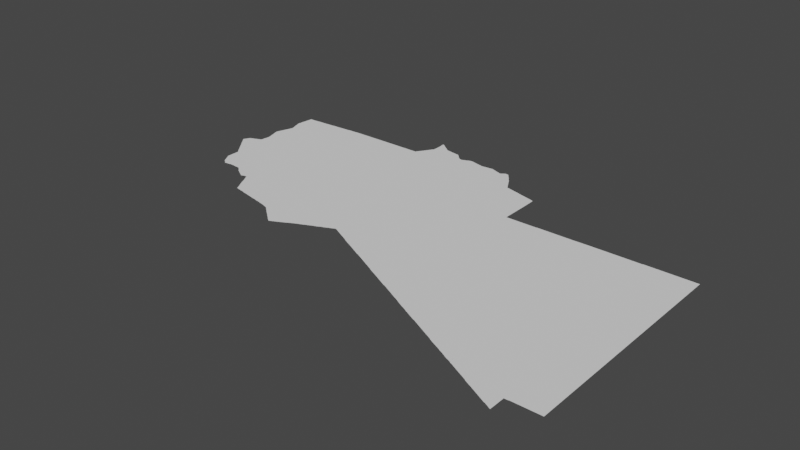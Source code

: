 # Source: fezzan.blend  (saved by Blender 3.3.6; exported with 4.5.12 LTS)
import bpy
from mathutils import Matrix  # noqa: F401  (used for matrix-valued properties, if any)

bpy.ops.wm.read_factory_settings(use_empty=True)
scene = bpy.context.scene
scene.name = 'Scene'

# ---- collections
col_collection = bpy.data.collections.new('Collection'); scene.collection.children.link(col_collection)

# ---- node groups
ng_auto_smooth = bpy.data.node_groups.new('Auto Smooth', 'GeometryNodeTree')
_s = ng_auto_smooth.interface.new_socket(name='Geometry', in_out='OUTPUT', socket_type='NodeSocketGeometry')
_s = ng_auto_smooth.interface.new_socket(name='Geometry', in_out='INPUT', socket_type='NodeSocketGeometry')
_s = ng_auto_smooth.interface.new_socket(name='Angle', in_out='INPUT', socket_type='NodeSocketFloat')
_s.subtype = 'ANGLE'
_s.min_value = 0.0
_s.max_value = 3.142
ng_auto_smooth.is_modifier = True
_N = ng_auto_smooth.nodes; _L = ng_auto_smooth.links
n0 = _N.new('NodeGroupOutput'); n0.name = 'Group Output'; n0.location = (480, -100)
n1 = _N.new('NodeGroupInput'); n1.name = 'Group Input'; n1.location = (-420, -300)
n2 = _N.new('NodeGroupInput'); n2.name = 'Group Input.001'; n2.location = (-60, -100)
n3 = _N.new('GeometryNodeSetShadeSmooth'); n3.name = 'Set Shade Smooth'; n3.location = (120, -100)
n3.domain = 'EDGE'
n4 = _N.new('GeometryNodeSetShadeSmooth'); n4.name = 'Set Shade Smooth.001'; n4.location = (300, -100)
n5 = _N.new('GeometryNodeInputMeshEdgeAngle'); n5.name = 'Edge Angle'; n5.location = (-420, -220)
n6 = _N.new('GeometryNodeInputEdgeSmooth'); n6.name = 'Is Edge Smooth'; n6.location = (-60, -160)
n7 = _N.new('GeometryNodeInputShadeSmooth'); n7.name = 'Is Face Smooth'; n7.location = (-240, -340)
n8 = _N.new('FunctionNodeBooleanMath'); n8.name = 'Boolean Math'; n8.location = (-60, -220)
n9 = _N.new('FunctionNodeCompare'); n9.name = 'Compare'; n9.location = (-240, -180)
n9.operation = 'LESS_EQUAL'
_L.new(n5.outputs[0], n9.inputs[0])
_L.new(n4.outputs[0], n0.inputs[0])
_L.new(n1.outputs[1], n9.inputs[1])
_L.new(n9.outputs[0], n8.inputs[0])
_L.new(n7.outputs[0], n8.inputs[1])
_L.new(n2.outputs[0], n3.inputs[0])
_L.new(n6.outputs[0], n3.inputs[1])
_L.new(n3.outputs[0], n4.inputs[0])
_L.new(n8.outputs[0], n3.inputs[2])
n0.is_active_output = True

# ---- world
world_world = bpy.data.worlds.new('World'); scene.world = world_world
world_world.use_nodes = True; world_world.node_tree.nodes.clear()
_N = world_world.node_tree.nodes; _L = world_world.node_tree.links
n0 = _N.new('ShaderNodeOutputWorld'); n0.name = 'World Output'; n0.location = (300, 300)
n1 = _N.new('ShaderNodeBackground'); n1.name = 'Background'; n1.location = (10, 300)
n1.inputs[0].default_value = (0.05088, 0.05088, 0.05088, 1.0)
_L.new(n1.outputs[0], n0.inputs[0])
n0.is_active_output = True
world_world.color = (0.05088, 0.05088, 0.05088)
world_world.use_sun_shadow = False
world_world.sun_shadow_jitter_overblur = 0.0

# ---- meshes
me_mesh = bpy.data.meshes.new('Mesh')
me_mesh.from_pydata([(9.405, 26.2, 1.542e-07), (9.425, 26.17, -1.373e-08), (9.444, 26.15, -6.254e-08), (9.424, 26.23, -9.055e-08), (9.477, 26.1, -3.325e-07), (9.504, 26.07, -3.434e-08), (9.491, 26.09, -8.979e-08), (9.518, 26.04, -1.008e-07), (9.537, 26.02, -2.412e-07), (9.564, 25.99, -6.536e-08), (9.551, 26.01, -9.294e-08), (9.578, 25.96, -1.082e-07), (9.596, 25.94, -1.554e-07), (9.437, 26.26, -1.02e-07), (9.45, 26.27, -9.419e-08), (9.462, 26.3, -9.387e-09), (9.484, 26.33, -4.444e-08), (9.496, 26.36, -1.247e-07), (9.51, 26.37, -7.935e-08), (9.514, 26.39, -9.449e-08), (9.55, 26.39, -9.409e-08), (9.553, 26.4, -8.697e-08), (9.593, 26.42, 2.597e-10), (9.864, 25.59, -8.816e-08), (9.875, 25.57, -7.491e-08), (9.897, 25.54, -1.694e-07), (9.89, 25.57, -9.926e-08), (9.924, 25.51, -8.489e-08), (9.911, 25.53, -9.102e-08), (9.624, 25.91, -2.952e-08), (9.638, 25.88, -1.028e-07), (9.656, 25.86, -1.554e-07), (9.684, 25.83, -3.028e-08), (9.671, 25.85, -9.212e-08), (9.694, 25.81, -7.627e-08), (9.716, 25.78, -1.5e-07), (9.71, 25.81, -9.653e-08), (9.744, 25.75, -2.863e-08), (9.731, 25.77, -9.169e-08), (9.755, 25.73, -7.658e-08), (9.776, 25.7, -1.5e-07), (9.77, 25.73, -9.926e-08), (9.804, 25.67, -2.863e-08), (9.791, 25.69, -9.169e-08), (9.815, 25.65, -7.658e-08), (9.836, 25.62, -1.228e-07), (9.83, 25.65, -9.926e-08), (9.851, 25.61, -8.782e-08), (9.611, 25.93, -9.196e-08), (9.636, 26.44, -4.49e-08), (9.69, 26.45, -9.565e-08), (9.695, 26.46, -7.637e-08), (9.735, 26.48, -8.276e-09), (9.79, 26.49, -9.106e-08), (9.793, 26.5, -8.413e-08), (9.834, 26.52, -2.484e-08), (9.871, 26.53, -9.11e-08), (9.881, 26.56, 2.307e-08), (9.89, 26.57, -9.517e-08), (9.9, 26.72, -8.261e-08), (9.91, 26.73, -9.336e-08), (9.916, 26.84, 9.223e-08), (9.819, 27.18, -9.382e-08), (9.847, 27.11, -7.942e-08), (9.829, 27.17, -8.383e-08), (9.863, 27.03, 3.21e-08), (9.878, 26.97, -9.596e-08), (9.903, 26.9, -6.93e-08), (9.889, 26.97, -9.399e-08), (9.779, 27.31, -3.508e-08), (9.802, 27.24, 8.265e-09), (9.785, 27.31, -1.813e-08), (9.803, 27.38, 1.703e-07), (9.821, 27.44, -5.832e-08), (9.842, 27.5, -9.378e-08), (9.861, 27.56, -8.363e-08), (9.879, 27.62, -8.679e-08), (9.89, 27.63, -8.852e-08), (9.899, 27.68, -7.122e-08), (9.909, 27.69, -7.186e-08), (9.928, 27.75, -2.268e-08), (9.899, 28.08, -9.821e-08), (9.869, 28.21, -7.632e-08), (9.927, 28.01, 7.291e-09), (9.91, 28.07, -8.916e-08), (9.847, 28.27, -4.158e-08), (9.836, 28.29, -8e-08), (9.84, 28.36, -5.971e-08), (9.858, 28.21, -6.459e-08), (9.85, 28.37, -9.487e-08), (9.86, 28.54, -6.773e-08), (9.88, 28.72, -7.719e-08), (9.87, 28.55, -9.754e-08), (9.896, 28.84, -9.257e-08), (9.89, 28.73, -9.756e-08), (10.23, 24.64, -4.029e-08), (10.04, 24.96, -1.96e-08), (10.08, 24.89, -8.94e-08), (10.1, 24.86, -1.003e-07), (10.12, 24.81, -4.248e-08), (10.11, 24.85, -9.597e-08), (10.14, 24.78, -4.496e-08), (10.16, 24.75, -7.311e-08), (10.18, 24.71, -3.521e-08), (10.17, 24.75, -9.629e-08), (10.2, 24.68, -1.178e-07), (10.21, 24.66, -1.255e-07), (10.04, 25.11, -9.777e-08), (10.16, 24.94, -9.988e-08), (9.935, 25.49, -7.491e-08), (9.96, 25.46, -8.271e-08), (9.95, 25.49, -9.724e-08), (9.984, 25.43, -2.629e-08), (9.995, 25.41, -7.299e-08), (10.02, 25.38, -1.141e-07), (10.01, 25.41, -9.898e-08), (10.04, 25.37, -1.041e-07), (9.947, 27.81, -7.104e-08), (9.939, 27.96, -6.782e-08), (9.965, 27.87, 8.175e-08), (9.965, 27.89, 1.154e-07), (9.949, 27.95, -9.465e-08), (10.36, 27.75, -9.988e-08), (10.21, 28.85, -9.517e-08), (9.458, 26.12, -2.406e-07), (9.883, 28.14, 4.025e-07), (10.06, 24.92, -1.848e-08), (10.26, 24.62, -7.081e-08), (10.29, 24.59, -8.826e-08), (10.29, 24.61, -1.008e-07), (10.31, 24.58, -5.282e-08), (10.33, 24.56, -4.028e-08), (10.36, 24.54, 2.809e-08), (10.4, 24.54, -5.16e-08), (10.41, 24.55, -9.384e-08), (10.55, 24.56, -8.758e-08), (10.55, 24.57, -1.077e-07), (12.35, 25.69, -9.081e-08), (10.22, 28.86, -8.783e-08), (10.44, 28.87, -9.611e-08), (10.55, 28.87, 3.135e-07), (10.73, 24.57, -9.71e-08), (10.73, 24.56, -8.065e-08), (10.93, 24.55, -9.33e-08), (10.62, 28.88, -9.784e-08), (10.87, 28.89, -9.919e-08), (10.94, 24.54, 1.468e-07), (10.99, 24.53, -8.154e-08), (10.99, 24.51, -7.732e-08), (11.01, 24.49, -7.698e-08), (11.01, 24.51, -9.778e-08), (11.03, 24.47, -7.468e-08), (11.03, 24.49, -9.895e-08), (11.05, 24.46, -8.782e-08), (11.08, 24.43, -9.924e-08), (11.07, 24.45, -9.521e-08), (11.1, 24.41, -9.596e-08), (11.12, 24.4, -3.523e-07), (11.14, 24.38, -9.609e-08), (11.18, 24.36, -1.103e-07), (11.17, 24.37, -9.41e-08), (10.88, 28.9, -8.003e-08), (11.21, 28.91, -9.853e-08), (11.23, 24.33, -2.071e-08), (11.27, 24.31, -8.742e-08), (11.28, 24.3, -9.844e-08), (11.31, 24.28, -3.479e-08), (11.83, 24.67, -9.988e-08), (11.34, 24.26, -7.46e-08), (11.38, 24.24, -2.471e-07), (11.37, 24.25, -9.885e-08), (11.41, 24.21, -4.692e-08), (11.47, 24.23, -9.54e-08), (11.47, 24.22, -7.574e-08), (11.21, 24.34, -8.191e-08), (11.53, 28.93, -9.954e-08), (11.21, 28.92, -4.786e-08), (11.28, 28.92, -9.739e-08), (11.76, 23.98, -1.039e-07), (11.78, 23.93, -7.784e-08), (11.77, 23.97, -9.731e-08), (11.8, 23.9, -1.923e-08), (11.82, 23.86, -4.077e-08), (11.84, 23.82, -8.448e-08), (11.53, 24.25, -6.826e-09), (11.61, 24.26, -1.018e-07), (11.62, 24.24, -6.717e-08), (11.64, 24.2, 6.997e-09), (11.66, 24.17, 2.325e-08), (11.68, 24.13, -1.041e-07), (11.7, 24.09, -1.008e-07), (11.69, 24.13, -9.712e-08), (11.72, 24.06, -1.259e-07), (11.71, 24.09, -9.756e-08), (11.74, 24.02, -1.117e-07), (11.73, 24.05, -9.789e-08), (11.75, 24.01, -9.533e-08), (11.53, 28.94, -8.789e-08), (11.85, 28.95, -9.987e-08), (11.92, 23.67, -1.046e-07), (11.94, 23.64, -1.002e-07), (11.93, 23.67, -9.943e-08), (11.96, 23.59, -9.622e-08), (11.95, 23.63, -9.681e-08), (11.98, 23.56, -9.549e-08), (11.97, 23.59, -9.681e-08), (12.0, 23.52, -9.704e-08), (11.99, 23.55, -9.597e-08), (12.03, 23.77, -9.988e-08), (12.07, 23.51, -9.494e-08), (12.08, 23.5, -7.089e-08), (12.17, 23.49, -9.866e-08), (11.86, 23.78, -4.911e-08), (11.88, 23.75, 7.549e-09), (11.9, 23.71, -1.229e-07), (11.91, 23.71, -9.884e-08), (11.86, 28.96, -9.678e-08), (11.95, 28.96, -8.314e-08), (12.18, 23.48, -7.874e-08), (12.29, 23.6, -9.988e-08), (12.27, 23.47, -4.877e-08), (12.35, 23.45, -9.629e-08), (12.36, 23.44, -5.759e-08), (12.45, 23.43, -9.718e-08), (12.46, 23.42, -7.94e-08), (12.74, 23.36, -5.838e-08), (12.83, 23.35, -9.86e-08), (12.55, 23.41, -9.154e-08), (12.55, 23.4, -7.3e-08), (12.65, 23.39, -9.097e-08), (12.65, 23.38, -9.078e-08), (12.73, 23.37, -9.47e-08), (12.83, 23.34, -7.861e-08), (12.93, 23.33, -7.655e-08), (13.01, 23.31, -9.165e-08), (12.89, 23.48, -9.988e-08), (13.02, 23.3, -4.319e-08), (13.11, 23.29, 2.66e-08), (13.21, 23.27, -9.199e-08), (13.21, 23.26, -9.286e-08), (13.31, 23.25, -9.453e-08), (13.35, 23.38, -9.988e-08), (13.31, 23.24, -7.311e-08), (13.39, 23.23, -9.372e-08), (13.4, 23.22, -2.55e-08), (13.45, 23.21, -8.902e-08), (13.12, 28.96, -9.916e-08), (13.72, 23.04, -1.099e-07), (13.75, 23.01, -7.491e-08), (13.75, 23.03, -9.848e-08), (13.46, 23.2, -7.618e-08), (13.51, 23.19, -9.108e-08), (13.52, 23.18, -6.904e-08), (13.57, 23.17, -3.729e-08), (13.6, 23.14, -1.035e-07), (13.59, 23.15, -9.128e-08), (13.63, 23.11, -7.55e-08), (13.63, 23.13, -9.899e-08), (13.65, 23.1, -5.714e-08), (13.68, 23.07, -1.22e-07), (13.67, 23.09, -9.082e-08), (13.7, 23.06, -1.663e-07), (13.91, 23.17, -9.988e-08), (14.36, 28.96, -9.937e-08), (13.77, 23.0, -7.156e-08), (13.79, 22.98, -9.641e-08), (13.82, 22.96, -6.62e-08), (13.84, 22.94, -1.419e-07), (13.87, 22.92, -8.733e-08), (13.89, 22.9, -5.551e-08), (13.91, 22.89, -5.087e-08), (13.94, 22.86, -8.919e-08), (13.97, 22.83, -7.627e-08), (13.97, 22.85, -9.637e-08), (13.99, 22.82, -6.131e-08), (14.01, 22.8, -7.567e-08), (14.04, 22.78, -2.316e-07), (14.03, 22.79, -9.083e-08), (14.06, 22.76, -1.095e-07), (15.08, 23.38, -9.988e-08), (14.11, 22.72, -5.651e-08), (14.13, 22.7, -6.717e-08), (14.16, 22.68, -1.042e-07), (14.15, 22.69, -9.859e-08), (14.18, 22.66, -1.437e-07), (14.21, 22.64, -7.391e-08), (14.21, 22.65, -1.002e-07), (14.24, 22.62, -6.252e-08), (14.23, 22.63, -9.611e-08), (14.25, 22.63, -9.317e-08), (14.28, 22.64, 4.392e-08), (14.32, 22.66, -5.94e-08), (14.36, 22.68, -1.158e-08), (14.4, 22.7, 3.193e-11), (14.09, 22.73, -7.577e-08), (14.09, 22.75, -9.503e-08), (14.53, 22.94, -9.988e-08), (14.33, 28.97, -1.082e-07), (14.34, 28.99, -5.418e-09), (14.36, 29.02, -2.507e-09), (14.38, 29.05, 2.755e-09), (14.4, 29.08, -1.205e-07), (14.44, 22.72, -3.491e-08), (14.48, 22.74, 4.323e-11), (14.52, 22.76, -3.44e-08), (14.56, 22.78, -5.706e-08), (14.6, 22.8, -6.757e-08), (14.64, 22.82, -6.377e-08), (14.68, 22.84, 1.817e-08), (14.71, 22.86, -3.885e-08), (14.42, 29.1, -1.307e-07), (14.43, 29.11, -9.292e-08), (14.57, 29.17, -9.988e-08), (14.44, 29.14, -1.404e-07), (14.46, 29.16, -2.233e-07), (14.47, 29.17, -9.169e-08), (14.48, 29.2, -1.403e-07), (14.5, 29.22, -3.39e-07), (14.51, 29.23, -9.508e-08), (14.52, 29.26, -1.045e-07), (14.54, 29.28, -1.799e-07), (14.55, 29.29, -9.677e-08), (14.56, 29.32, -4.032e-08), (14.58, 29.35, -9.67e-08), (14.6, 29.38, -5.322e-08), (14.62, 29.41, -2.556e-09), (14.64, 29.44, -1.431e-07), (14.67, 29.47, -9.983e-08), (14.66, 29.46, -2.951e-07), (14.67, 29.55, -9.765e-08), (14.67, 29.77, 5.304e-08), (14.66, 29.85, -1.026e-07), (14.65, 29.98, 5.187e-07), (14.68, 29.96, -1.967e-07), (14.69, 29.95, -8.945e-08), (14.71, 29.94, -9.247e-08), (14.75, 22.88, -1.23e-07), (14.75, 22.89, -9.926e-08), (14.79, 22.9, -1.013e-07), (14.79, 22.91, -9.926e-08), (14.83, 22.92, -1.229e-07), (14.83, 22.93, -9.926e-08), (14.87, 22.94, -1.23e-07), (14.87, 22.95, -9.926e-08), (14.91, 22.96, -1.012e-07), (14.91, 22.97, -9.848e-08), (14.95, 22.98, -1.171e-07), (14.95, 22.99, -9.848e-08), (14.99, 23.0, -1.171e-07), (14.99, 23.01, -7.154e-08), (15.04, 23.02, -8.116e-08), (14.9, 29.64, -9.988e-08), (15.0, 29.72, -1.122e-07), (14.95, 29.76, -6.303e-08), (14.98, 29.74, -1.051e-07), (15.01, 29.71, -9.159e-08), (15.03, 29.69, -9.4e-08), (15.03, 29.7, -7.283e-08), (14.79, 29.87, -9.882e-08), (14.74, 29.92, -6.473e-08), (14.77, 29.9, -1.11e-08), (14.84, 29.84, -1.313e-07), (14.79, 29.88, -7.025e-08), (14.82, 29.86, -1.135e-07), (14.85, 29.83, -9.748e-08), (14.87, 29.82, -7.449e-08), (14.93, 29.78, -6.685e-08), (14.9, 29.8, -6.744e-08), (15.08, 23.04, -4.001e-08), (15.13, 23.06, 3.658e-08), (15.17, 23.08, -9.451e-08), (15.17, 23.09, -9.681e-08), (15.21, 23.1, -1.043e-07), (15.21, 23.11, -8.065e-08), (15.26, 23.12, -3.681e-08), (15.3, 23.14, 6.315e-08), (15.34, 23.16, -8.091e-08), (15.35, 23.17, -9.513e-08), (15.81, 28.52, -9.988e-08), (15.13, 29.67, -9.819e-08), (15.13, 29.68, -7.873e-08), (15.25, 29.65, -9.588e-08), (15.25, 29.66, -8.529e-08), (15.37, 29.63, -9.655e-08), (15.36, 29.64, -7.391e-08), (15.39, 23.18, -9.382e-08), (15.39, 23.19, -8.684e-08), (15.44, 23.2, 3.465e-08), (15.49, 23.22, -2.214e-08), (15.53, 23.24, -7.691e-08), (15.57, 23.26, -9.119e-08), (15.57, 23.27, -9.601e-08), (15.61, 23.28, -1.059e-07), (15.61, 23.29, -9.016e-08), (15.66, 23.3, -5.817e-08), (15.69, 29.44, -8.729e-08), (15.47, 29.62, -7.168e-08), (15.53, 29.61, -9.769e-08), (15.56, 29.57, -9.299e-08), (15.54, 29.59, -7.092e-08), (15.59, 29.54, -9.875e-08), (15.57, 29.55, -9.587e-08), (15.66, 29.47, -8.869e-08), (15.61, 29.52, -8.491e-08), (15.63, 29.5, -8.266e-08), (15.64, 29.48, -6.703e-08), (15.67, 29.45, -9.185e-08), (15.71, 23.32, 7.508e-09), (15.82, 23.49, -9.988e-08), (15.75, 23.34, 2.137e-08), (15.79, 23.36, -9.628e-08), (15.79, 23.37, -8.996e-08), (15.84, 23.38, -1.798e-08), (15.88, 23.4, 1.791e-08), (15.93, 23.42, -3.52e-08), (15.97, 23.44, -9.506e-08), (15.97, 23.45, -8.972e-08), (15.71, 29.42, -3.998e-08), (15.74, 29.4, -3.01e-08), (15.75, 29.39, -9.095e-08), (15.83, 29.38, -1.921e-08), (15.85, 29.37, -9.848e-08), (15.85, 29.38, -8.794e-08), (15.89, 29.4, 1.11e-09), (15.94, 29.42, -2.932e-09), (15.99, 29.43, -9.055e-08), (15.99, 29.44, -8.663e-08), (16.19, 23.36, -9.548e-08), (16.23, 23.34, -8.992e-08), (16.23, 23.35, -9.65e-08), (16.27, 23.32, -8.991e-08), (16.27, 23.33, -9.681e-08), (16.31, 23.3, -8.991e-08), (16.31, 23.31, -9.642e-08), (16.03, 23.44, -1.014e-07), (16.03, 23.45, -9.885e-08), (16.07, 23.43, -9.946e-08), (16.07, 23.42, -1.014e-07), (16.11, 23.4, -9.336e-08), (16.11, 23.41, -9.848e-08), (16.15, 23.38, -9.337e-08), (16.15, 23.39, -9.848e-08), (16.19, 23.37, -9.848e-08), (16.23, 29.47, -9.535e-08), (16.31, 29.45, -9.838e-08), (16.57, 29.39, -9.982e-08), (16.03, 29.46, -2.658e-08), (16.08, 29.48, 4.681e-08), (16.13, 29.49, -9.539e-08), (16.13, 29.5, 9.702e-08), (16.22, 29.48, -7.496e-08), (16.3, 29.46, -8.079e-08), (16.35, 23.28, -9.508e-08), (16.35, 23.29, -9.194e-08), (16.39, 23.26, -8.851e-08), (16.39, 23.27, -9.681e-08), (16.44, 23.24, -9.803e-08), (16.43, 23.25, -9.597e-08), (16.48, 23.22, -8.998e-08), (16.47, 23.23, -9.279e-08), (16.52, 23.2, -8.643e-08), (16.51, 23.21, -9.597e-08), (16.56, 23.18, -8.643e-08), (16.55, 23.19, -9.56e-08), (16.6, 23.16, -8.477e-08), (16.59, 23.17, -9.938e-08), (16.63, 23.14, -8.185e-08), (16.39, 29.43, -9.418e-08), (16.39, 29.44, -8.427e-08), (16.49, 29.41, -9.29e-08), (16.48, 29.42, -4.811e-08), (16.56, 29.4, -9.63e-08), (16.84, 23.04, -7.975e-08), (16.88, 23.02, -4.547e-08), (16.92, 23.0, -6.492e-08), (16.96, 22.98, -7.423e-08), (16.67, 23.12, -7.51e-08), (16.71, 23.1, -7.707e-08), (16.75, 23.08, -5.676e-08), (16.79, 23.06, -5.47e-08), (16.69, 23.63, -9.988e-08), (16.69, 29.39, -9.805e-08), (16.69, 29.4, -8.074e-08), (16.87, 29.41, -6.089e-09), (16.98, 29.43, -1.015e-07), (17.0, 22.96, -6.747e-08), (17.04, 22.94, -2.193e-08), (17.08, 22.92, -6.255e-08), (17.12, 22.9, 1.384e-08), (17.16, 22.88, -2.3e-08), (17.2, 22.86, -1.87e-08), (17.24, 22.84, -2.793e-08), (16.99, 29.41, -9.43e-08), (17.04, 29.4, -2.92e-08), (17.1, 29.38, -6.972e-08), (17.16, 29.36, -8.9e-08), (17.17, 29.35, -8.576e-08), (17.22, 29.34, -5.599e-08), (17.23, 29.33, -8.894e-08), (17.28, 29.32, -6.559e-08), (17.49, 22.72, -1.073e-07), (17.53, 22.7, -1.073e-07), (17.53, 22.71, -9.733e-08), (17.57, 22.68, -1.072e-07), (17.57, 22.69, -9.926e-08), (17.36, 22.78, -6.015e-08), (17.4, 22.76, 6.139e-08), (17.45, 22.75, -9.817e-08), (17.45, 22.74, -1.073e-07), (17.49, 22.73, -9.824e-08), (17.29, 29.31, -9.256e-08), (17.33, 29.3, -6.43e-08), (17.37, 29.31, -1.024e-07), (17.38, 29.32, -3.302e-07), (17.4, 29.34, -9.605e-08), (17.43, 29.36, -5.825e-08), (17.45, 29.37, -9.665e-08), (17.49, 29.4, 6.412e-08), (17.5, 29.39, -8.126e-08), (17.59, 29.38, -8.99e-08), (17.7, 29.23, -9.691e-08), (17.6, 29.36, -1.79e-07), (17.59, 29.37, -9.508e-08), (17.61, 22.66, -1.008e-07), (17.61, 22.67, -9.839e-08), (17.65, 22.64, -9.335e-08), (17.65, 22.65, -9.903e-08), (17.69, 22.62, -1.014e-07), (17.69, 22.63, -9.945e-08), (17.73, 22.6, -1.014e-07), (17.73, 22.61, -9.762e-08), (17.77, 22.58, -9.336e-08), (17.77, 22.59, -9.827e-08), (17.81, 22.56, -8.981e-08), (17.81, 22.57, -9.848e-08), (17.85, 22.54, -8.992e-08), (17.85, 22.55, -9.959e-08), (17.89, 22.52, -9.085e-08), (17.89, 22.53, -9.844e-08), (17.83, 26.13, -8.41e-08), (17.97, 28.81, -9.897e-08), (17.76, 29.15, -9.545e-08), (17.77, 29.13, -9.809e-08), (17.78, 29.12, -9.992e-08), (17.79, 29.09, -9.926e-08), (17.88, 28.98, -7.64e-08), (17.82, 29.07, -7.296e-08), (17.81, 29.09, -7.658e-08), (17.84, 29.04, -6.752e-08), (17.91, 28.91, -9.881e-08), (17.89, 28.95, -9.576e-08), (17.86, 29.01, -6.08e-08), (17.94, 28.87, -8.711e-08), (17.9, 28.94, -9.765e-08), (17.62, 29.34, -1.025e-07), (17.63, 29.31, -9.584e-08), (17.71, 29.21, -9.861e-08), (17.65, 29.29, -8.928e-08), (17.64, 29.31, -7.192e-08), (17.68, 29.26, -1.029e-07), (17.66, 29.28, -2.389e-07), (17.72, 29.2, -1.57e-07), (17.74, 29.18, -1.006e-07), (18.14, 22.4, -8.642e-08), (18.18, 22.38, -8.636e-08), (18.17, 22.39, -9.56e-08), (18.21, 22.36, -7.634e-08), (17.93, 22.5, -9.506e-08), (17.93, 22.51, -9.681e-08), (17.97, 22.48, -9.743e-08), (17.97, 22.49, -9.681e-08), (18.02, 22.46, -8.947e-08), (18.01, 22.47, -9.786e-08), (18.06, 22.44, -8.999e-08), (18.05, 22.45, -9.56e-08), (18.1, 22.42, -8.643e-08), (18.09, 22.43, -9.655e-08), (18.13, 22.41, -9.597e-08), (17.99, 28.77, -9.732e-08), (17.98, 28.8, -8.938e-08), (18.02, 28.73, -7.854e-08), (18.0, 28.76, -9.677e-08), (18.06, 28.66, -9.809e-08), (18.04, 28.7, -3.829e-08), (18.05, 28.67, -9.076e-08), (18.07, 28.63, -1.262e-07), (18.11, 28.61, -8.608e-08), (18.19, 28.59, -9.429e-08), (18.18, 28.6, -6.453e-08), (18.26, 28.58, -8.44e-08), (17.96, 28.84, -6.368e-08), (17.92, 28.9, -1.099e-07), (18.25, 22.34, -4.125e-08), (18.29, 22.32, -5.677e-08), (18.33, 22.3, -7.51e-08), (18.37, 22.28, -7.88e-08), (18.42, 22.26, -6.446e-08), (18.46, 22.24, -2.564e-08), (18.5, 22.22, -4.547e-08), (18.54, 22.2, -7.738e-08), (18.5, 28.22, -9.988e-08), (18.35, 28.55, -9.823e-08), (18.51, 28.51, -9.607e-08), (18.27, 28.57, -9.688e-08), (18.34, 28.56, -8.101e-08), (18.42, 28.54, -7.404e-08), (18.43, 28.53, -8.711e-08), (18.5, 28.52, -6.152e-08), (18.57, 28.5, -7.795e-08), (18.78, 22.08, -2.258e-08), (18.86, 22.04, -3.373e-10), (18.58, 22.18, -7.713e-08), (18.62, 22.16, -7.883e-08), (18.7, 22.12, -4.322e-08), (18.74, 22.1, -7.331e-08), (18.65, 28.47, -9.929e-08), (18.65, 28.48, -8.707e-08), (18.72, 28.46, -9.576e-08), (18.8, 28.44, -9.618e-08), (18.73, 28.45, -9.414e-08), (18.81, 28.43, -9.386e-08), (18.89, 28.41, -9.512e-08), (18.88, 28.42, -7.768e-08), (18.57, 28.49, -9.27e-08), (18.9, 22.02, -6.014e-08), (18.98, 21.98, -2.714e-08), (25.0, 24.3, -1.037e-07), (19.03, 21.97, -9.481e-08), (19.03, 21.96, -1.073e-07), (19.07, 21.94, -9.682e-08), (19.07, 21.95, -9.926e-08), (19.11, 21.92, -1.072e-07), (19.11, 21.93, -9.457e-08), (19.15, 21.9, -1.073e-07), (19.15, 21.91, -9.62e-08), (19.19, 21.88, -9.173e-08), (19.19, 21.89, -9.956e-08), (19.17, 27.01, -9.542e-08), (19.17, 27.9, -9.305e-08), (19.16, 28.34, -8.63e-08), (18.97, 28.39, -9.567e-08), (18.96, 28.4, -7.491e-08), (19.04, 28.38, -3.493e-08), (19.05, 28.37, -9.479e-08), (19.11, 28.35, -1.009e-07), (19.11, 28.36, -7.224e-08), (19.43, 21.76, -8.993e-08), (19.47, 21.74, -8.994e-08), (19.47, 21.75, -9.935e-08), (19.51, 21.72, -8.991e-08), (19.51, 21.73, -9.642e-08), (19.23, 21.86, -1.014e-07), (19.23, 21.87, -9.762e-08), (19.27, 21.84, -1.014e-07), (19.27, 21.85, -9.639e-08), (19.31, 21.82, -1.014e-07), (19.31, 21.83, -9.84e-08), (19.35, 21.8, -1.014e-07), (19.35, 21.81, -9.848e-08), (19.39, 21.78, -8.711e-08), (19.39, 21.79, -9.848e-08), (19.43, 21.77, -9.771e-08), (19.76, 27.01, -9.931e-08), (19.35, 27.01, -9.54e-08), (19.55, 21.7, -8.992e-08), (19.55, 21.71, -9.681e-08), (19.59, 21.68, -8.32e-08), (19.59, 21.69, -9.222e-08), (19.64, 21.66, -8.993e-08), (19.63, 21.67, -9.279e-08), (19.68, 21.64, -8.995e-08), (19.67, 21.65, -9.772e-08), (19.72, 21.62, -8.643e-08), (19.71, 21.63, -9.943e-08), (19.76, 21.6, -8.999e-08), (19.75, 21.61, -9.75e-08), (19.79, 21.58, -3.997e-08), (19.83, 21.56, -4.123e-08), (20.08, 21.44, -4.549e-08), (20.12, 21.42, 1.031e-08), (20.16, 21.4, -2.566e-08), (19.87, 21.54, -4.125e-08), (19.91, 21.52, -5.677e-08), (19.95, 21.5, -9.456e-08), (19.99, 21.48, -7.844e-08), (20.04, 21.46, -5.713e-08), (20.17, 27.01, -9.963e-08), (20.19, 21.38, -2.02e-08), (20.24, 21.36, -6.732e-08), (20.28, 21.34, -7.274e-08), (20.36, 21.3, -6.628e-08), (20.4, 21.28, -1.063e-09), (20.44, 21.26, -4.251e-08), (20.48, 21.24, -7.53e-08), (20.17, 27.02, -4.957e-08), (20.56, 27.02, -1.129e-07), (17.28, 22.82, 8.511e-08), (17.32, 22.8, 4.973e-09), (18.82, 22.06, 2.908e-08), (18.66, 22.14, 1.976e-08), (18.94, 22.0, -4.436e-08), (20.32, 21.32, 4.879e-08), (22.01, 20.49, -6.097e-08), (22.05, 20.47, -9.483e-08), (22.06, 20.46, -7.323e-08), (22.1, 20.44, -3.792e-10), (22.14, 20.42, -4.253e-08), (22.27, 20.63, -9.988e-08), (22.23, 20.39, -7.705e-08), (22.23, 20.38, -9.681e-08), (22.27, 20.36, -1.073e-07), (22.27, 20.37, -9.647e-08), (22.31, 20.34, -1.072e-07), (22.31, 20.35, -9.926e-08), (22.35, 20.32, -8.895e-09), (22.39, 20.31, -9.023e-08), (22.39, 20.3, -1.019e-07), (22.67, 20.16, -9.507e-08), (22.71, 20.14, -9.505e-08), (22.71, 20.15, -9.844e-08), (22.43, 20.28, -1.014e-07), (22.43, 20.29, -9.848e-08), (22.59, 20.35, -9.988e-08), (22.47, 20.26, -1.014e-07), (22.47, 20.27, -9.848e-08), (22.51, 20.24, -9.328e-08), (22.51, 20.25, -9.756e-08), (22.55, 20.22, -1.008e-07), (22.55, 20.23, -9.848e-08), (22.59, 20.2, -9.001e-08), (22.59, 20.21, -9.7e-08), (22.63, 20.18, -9.506e-08), (22.63, 20.19, -9.681e-08), (22.67, 20.17, -9.7e-08), (22.75, 20.13, -9.782e-08), (22.75, 20.12, -8.976e-08), (22.8, 20.1, -8.995e-08), (22.79, 20.11, -9.603e-08), (22.84, 20.08, -8.64e-08), (22.83, 20.09, -9.56e-08), (22.88, 20.06, -8.642e-08), (22.87, 20.07, -9.948e-08), (22.92, 20.04, -8.643e-08), (22.91, 20.05, -9.56e-08), (22.96, 20.02, -8.712e-08), (22.95, 20.03, -9.597e-08), (22.99, 20.0, -7.94e-08), (23.03, 19.98, -5.676e-08), (23.32, 19.84, -5.715e-08), (23.36, 19.82, -7.01e-08), (23.07, 19.96, -4.124e-08), (23.11, 19.94, -1.33e-08), (23.15, 19.92, -6.521e-08), (23.2, 19.9, -4.622e-08), (23.24, 19.88, -4.414e-08), (23.28, 19.86, -2.565e-08), (23.4, 19.8, -2.254e-08), (23.44, 19.78, -6.9e-08), (23.48, 19.76, -7.627e-08), (23.52, 19.74, -9.096e-08), (23.56, 19.72, -8.595e-08), (23.6, 19.7, -2.723e-08), (23.64, 19.68, -7.596e-09), (23.68, 19.66, -2.808e-08), (23.97, 19.52, -4.949e-08), (24.0, 19.51, -5.329e-08), (23.72, 19.64, -6.545e-08), (23.76, 19.62, -4.185e-08), (23.81, 19.61, -8.592e-08), (23.81, 19.6, -1.072e-07), (23.85, 19.58, -1.073e-07), (23.85, 19.59, -9.707e-08), (23.89, 19.56, -9.681e-08), (23.89, 19.57, -9.926e-08), (23.93, 19.54, -1.073e-07), (23.93, 19.55, -9.715e-08), (24.0, 19.98, -2.867e-08), (24.0, 20.0, -1.009e-07), (24.12, 20.0, -4.918e-08), (24.13, 20.01, -9.844e-08), (25.0, 20.01, -9.327e-08), (25.0, 20.01, -7.022e-08), (25.0, 20.01, -4.786e-08), (22.18, 20.4, 2.136e-07), (20.73, 21.12, -9.681e-08), (20.77, 21.1, -1.03e-07), (20.77, 21.11, -9.86e-08), (20.61, 21.19, -9.845e-08), (20.61, 21.18, -1.073e-07), (20.65, 21.16, -1.072e-07), (20.65, 21.17, -9.457e-08), (20.69, 21.14, -1.073e-07), (20.69, 21.15, -9.926e-08), (20.73, 21.13, -9.926e-08), (20.81, 21.08, -1.014e-07), (20.81, 21.09, -9.76e-08), (20.85, 21.21, -9.988e-08), (20.85, 21.06, -9.336e-08), (20.85, 21.07, -9.848e-08), (20.89, 21.04, -1.015e-07), (20.89, 21.05, -9.639e-08), (20.93, 21.02, -1.014e-07), (20.93, 21.03, -9.762e-08), (20.97, 21.0, -9.221e-08), (20.97, 21.01, -9.935e-08), (21.01, 20.98, -9.505e-08), (21.01, 20.99, -9.702e-08), (21.05, 20.96, -8.993e-08), (21.05, 20.97, -9.681e-08), (21.41, 21.09, -9.988e-08), (21.09, 20.94, -9.509e-08), (21.09, 20.95, -9.681e-08), (20.97, 27.02, -9.318e-08), (21.38, 20.8, -8.27e-08), (21.41, 20.78, -6.407e-08), (21.13, 20.92, -8.993e-08), (21.13, 20.93, -9.681e-08), (21.17, 20.9, -8.69e-08), (21.17, 20.91, -9.846e-08), (21.22, 20.88, -8.998e-08), (21.21, 20.89, -9.918e-08), (21.26, 20.86, -8.999e-08), (21.25, 20.87, -9.761e-08), (21.3, 20.84, -8.642e-08), (21.29, 20.85, -9.56e-08), (21.34, 20.82, -9.494e-08), (21.33, 20.83, -9.56e-08), (21.37, 20.81, -9.597e-08), (21.38, 27.02, -9.295e-08), (21.45, 20.76, -1.331e-08), (21.49, 20.74, -5.676e-08), (21.53, 20.72, -1.336e-08), (21.57, 20.7, -7.632e-08), (21.62, 20.68, -2.563e-08), (21.66, 20.66, -2.564e-08), (21.7, 20.64, -4.545e-08), (21.73, 20.63, -4.45e-08), (21.79, 27.03, -9.475e-08), (21.77, 20.61, -2.658e-08), (21.81, 20.59, -9.735e-08), (21.82, 20.58, -7.894e-08), (21.86, 20.56, -8.077e-08), (21.89, 20.55, -3.6e-08), (21.93, 20.53, 2.373e-08), (21.97, 20.51, -1.481e-08), (22.2, 27.03, -9.376e-08), (22.6, 27.03, -9.494e-08), (23.01, 27.03, -9.695e-08), (23.41, 27.03, -9.822e-08), (23.81, 27.04, -1.401e-07), (24.22, 27.04, -9.508e-08), (24.62, 27.04, -9.62e-08), (25.0, 27.04, -9.148e-08), (20.52, 21.22, 8.516e-08), (20.56, 21.2, -2.737e-08), (23.42, 27.04, 4.578e-08)], [(781, 782), (780, 781), (69, 71), (448, 449)], [(3, 1, 0), (3, 2, 1), (137, 2, 3), (137, 6, 4), (137, 5, 6), (137, 9, 10), (137, 3, 13), (14, 137, 13), (15, 137, 14), (16, 137, 15), (18, 137, 16), (137, 18, 20), (21, 137, 20), (137, 25, 26), (137, 31, 30), (137, 34, 32), (137, 32, 33), (137, 37, 38), (137, 38, 36), (137, 39, 37), (137, 40, 41), (137, 42, 43), (137, 44, 42), (137, 45, 46), (137, 47, 45), (137, 12, 11), (137, 11, 9), (137, 29, 48), (137, 48, 12), (22, 49, 137), (52, 137, 50), (53, 137, 52), (57, 137, 56), (58, 137, 57), (122, 65, 63), (122, 64, 62), (72, 122, 71), (122, 62, 70), (74, 122, 73), (77, 75, 76), (122, 81, 125), (122, 125, 82), (122, 85, 86), (89, 86, 87), (122, 82, 85), (90, 122, 89), (92, 122, 90), (91, 122, 92), (94, 122, 91), (93, 122, 94), (108, 99, 100), (108, 100, 98), (108, 101, 99), (129, 103, 104), (108, 96, 107), (137, 108, 107), (137, 112, 110), (137, 111, 27), (115, 113, 112), (115, 112, 137), (116, 114, 115), (137, 107, 116), (137, 116, 115), (61, 137, 60), (137, 61, 67), (122, 67, 68), (122, 137, 67), (122, 77, 79), (80, 122, 79), (117, 122, 80), (122, 83, 84), (119, 122, 117), (122, 119, 120), (93, 123, 122), (129, 130, 128), (129, 134, 133), (129, 136, 135), (137, 129, 108), (138, 122, 123), (137, 142, 141), (144, 145, 122), (150, 148, 147), (152, 149, 150), (153, 151, 152), (137, 155, 153), (137, 153, 152), (137, 157, 156), (137, 156, 154), (137, 158, 157), (174, 159, 160), (162, 145, 161), (122, 145, 162), (170, 168, 167), (172, 169, 170), (172, 173, 171), (164, 163, 174), (176, 177, 162), (208, 182, 181), (137, 179, 180), (167, 184, 172), (167, 187, 186), (167, 189, 188), (167, 188, 187), (137, 191, 189), (137, 190, 191), (137, 195, 193), (137, 180, 196), (198, 122, 175), (208, 202, 203), (208, 203, 200), (208, 204, 205), (208, 205, 202), (208, 206, 207), (208, 207, 204), (211, 210, 208), (183, 182, 208), (208, 213, 212), (215, 214, 213), (215, 213, 208), (201, 199, 215), (219, 211, 208), (219, 218, 211), (219, 221, 220), (219, 222, 221), (246, 198, 216), (235, 223, 219), (235, 227, 223), (235, 225, 231), (235, 231, 230), (226, 225, 235), (235, 236, 234), (233, 232, 226), (239, 238, 241), (241, 240, 239), (241, 242, 240), (241, 244, 243), (137, 241, 235), (262, 250, 241), (262, 252, 251), (257, 255, 262), (262, 258, 257), (262, 259, 260), (137, 262, 241), (264, 248, 249), (268, 267, 266), (262, 269, 268), (262, 268, 265), (262, 271, 270), (262, 274, 273), (262, 276, 277), (262, 277, 275), (265, 264, 262), (263, 122, 246), (286, 284, 282), (286, 282, 283), (288, 285, 286), (286, 290, 289), (286, 292, 291), (283, 280, 295), (283, 295, 262), (296, 283, 262), (298, 263, 297), (299, 263, 298), (300, 263, 299), (296, 302, 293), (296, 304, 303), (306, 305, 296), (296, 309, 308), (378, 122, 263), (301, 310, 300), (312, 263, 310), (312, 310, 311), (315, 312, 314), (319, 312, 318), (320, 312, 319), (321, 312, 320), (322, 323, 321), (325, 323, 324), (326, 327, 325), (351, 329, 330), (334, 335, 331), (351, 330, 331), (296, 339, 338), (296, 340, 339), (296, 342, 341), (296, 346, 345), (296, 348, 347), (353, 351, 366), (354, 352, 353), (355, 351, 352), (356, 351, 355), (358, 351, 331), (358, 331, 335), (360, 358, 359), (361, 351, 358), (362, 358, 360), (363, 361, 358), (365, 351, 364), (367, 351, 365), (279, 372, 371), (374, 373, 279), (279, 375, 374), (279, 376, 375), (279, 377, 376), (381, 378, 379), (384, 378, 381), (279, 386, 385), (394, 393, 279), (396, 378, 383), (398, 378, 396), (399, 396, 397), (401, 378, 398), (403, 378, 400), (404, 402, 378), (404, 378, 403), (405, 402, 404), (406, 378, 402), (408, 409, 407), (411, 410, 408), (408, 414, 413), (539, 279, 137), (539, 137, 378), (417, 378, 395), (418, 378, 417), (419, 378, 418), (420, 378, 419), (422, 378, 421), (425, 378, 424), (436, 434, 435), (480, 437, 436), (480, 427, 442), (429, 427, 480), (444, 378, 443), (426, 378, 425), (447, 448, 378), (443, 378, 448), (451, 444, 443), (480, 452, 453), (480, 458, 459), (480, 459, 456), (465, 462, 480), (466, 464, 465), (467, 378, 444), (469, 445, 467), (480, 476, 466), (480, 466, 465), (480, 478, 477), (480, 473, 472), (378, 445, 481), (482, 483, 481), (480, 485, 475), (539, 486, 485), (539, 485, 480), (539, 488, 487), (492, 378, 484), (493, 378, 492), (495, 378, 494), (496, 378, 495), (498, 378, 496), (499, 539, 498), (524, 503, 504), (539, 504, 502), (539, 508, 507), (509, 508, 539), (502, 500, 509), (510, 539, 499), (511, 539, 510), (513, 539, 512), (515, 539, 514), (516, 539, 515), (519, 516, 518), (520, 539, 516), (522, 516, 519), (526, 523, 524), (528, 526, 539), (528, 525, 526), (530, 527, 528), (532, 529, 530), (539, 531, 532), (536, 533, 539), (538, 535, 536), (542, 539, 541), (547, 546, 544), (548, 539, 546), (551, 545, 539), (552, 539, 549), (553, 549, 550), (556, 539, 520), (557, 520, 555), (560, 520, 557), (561, 541, 556), (562, 541, 561), (539, 537, 538), (539, 567, 568), (539, 568, 537), (569, 570, 539), (574, 571, 572), (539, 573, 574), (576, 573, 539), (539, 577, 576), (626, 566, 539), (578, 539, 540), (581, 539, 578), (584, 582, 539), (583, 539, 580), (585, 539, 582), (589, 539, 587), (590, 539, 552), (591, 552, 549), (626, 597, 596), (599, 598, 626), (603, 539, 589), (601, 539, 603), (607, 600, 606), (626, 699, 612), (616, 615, 623), (619, 600, 617), (620, 600, 618), (622, 600, 620), (624, 610, 626), (626, 630, 627), (634, 631, 632), (636, 634, 626), (636, 633, 634), (640, 600, 621), (642, 600, 640), (643, 600, 642), (644, 600, 643), (639, 539, 600), (639, 600, 644), (652, 635, 636), (654, 651, 652), (656, 653, 654), (626, 655, 656), (626, 657, 658), (661, 659, 660), (648, 661, 626), (648, 646, 661), (626, 647, 648), (663, 539, 637), (669, 666, 667), (671, 668, 669), (671, 669, 626), (626, 673, 671), (626, 675, 673), (626, 676, 675), (683, 682, 626), (626, 684, 683), (626, 685, 684), (686, 539, 662), (688, 687, 626), (693, 692, 626), (695, 686, 694), (707, 705, 703), (707, 712, 713), (707, 713, 711), (722, 715, 707), (722, 716, 715), (722, 720, 721), (722, 723, 724), (726, 723, 722), (722, 727, 728), (722, 728, 725), (730, 727, 722), (722, 731, 732), (733, 731, 722), (719, 717, 733), (734, 718, 719), (777, 735, 734), (777, 736, 737), (739, 736, 777), (741, 739, 777), (777, 743, 741), (777, 734, 719), (777, 747, 746), (777, 755, 754), (757, 756, 777), (777, 760, 759), (759, 758, 777), (766, 763, 777), (771, 769, 768), (777, 773, 771), (764, 774, 775), (779, 778, 777), (626, 779, 777), (854, 853, 626), (796, 790, 787), (796, 787, 626), (796, 789, 790), (796, 791, 792), (795, 785, 786), (796, 794, 795), (802, 799, 800), (804, 801, 802), (806, 803, 804), (809, 805, 806), (809, 810, 811), (809, 804, 796), (812, 626, 695), (828, 626, 812), (818, 815, 809), (820, 817, 818), (822, 819, 820), (824, 821, 822), (809, 824, 822), (809, 822, 820), (825, 826, 809), (809, 827, 825), (809, 829, 814), (830, 829, 809), (832, 831, 809), (809, 833, 832), (837, 626, 828), (809, 838, 836), (841, 840, 839), (809, 843, 842), (845, 626, 837), (707, 703, 809), (846, 626, 845), (847, 626, 846), (848, 626, 847), (855, 849, 848), (850, 626, 849), (851, 626, 850), (852, 626, 851), (137, 4, 124), (2, 137, 124), (137, 7, 5), (137, 10, 8), (7, 137, 8), (17, 18, 16), (19, 20, 18), (21, 22, 137), (23, 26, 24), (137, 28, 25), (23, 137, 26), (137, 33, 31), (137, 36, 34), (36, 38, 35), (137, 41, 39), (137, 43, 40), (137, 46, 44), (137, 23, 47), (137, 30, 29), (50, 137, 49), (51, 52, 50), (53, 54, 137), (54, 55, 137), (55, 56, 137), (59, 137, 58), (59, 60, 137), (122, 63, 64), (122, 66, 65), (122, 68, 66), (71, 122, 70), (72, 73, 122), (77, 122, 75), (78, 79, 77), (85, 82, 88), (89, 122, 86), (97, 108, 98), (101, 104, 102), (108, 104, 101), (129, 106, 105), (103, 129, 105), (129, 95, 106), (108, 126, 96), (108, 97, 126), (137, 27, 28), (27, 111, 109), (111, 137, 110), (122, 74, 75), (122, 84, 81), (83, 121, 118), (122, 121, 83), (121, 122, 120), (129, 131, 130), (129, 132, 131), (129, 133, 132), (129, 135, 134), (129, 137, 136), (129, 127, 95), (108, 129, 104), (138, 139, 122), (139, 140, 122), (137, 141, 136), (137, 143, 142), (140, 144, 122), (143, 147, 146), (137, 147, 143), (137, 150, 147), (137, 152, 150), (137, 154, 155), (137, 160, 158), (137, 174, 160), (167, 166, 165), (167, 168, 166), (172, 171, 169), (167, 172, 170), (137, 164, 174), (167, 165, 164), (137, 167, 164), (162, 177, 122), (177, 175, 122), (179, 208, 181), (167, 185, 184), (167, 186, 185), (167, 137, 189), (193, 195, 192), (137, 193, 190), (195, 196, 194), (196, 180, 178), (195, 137, 196), (197, 198, 175), (201, 208, 200), (208, 209, 206), (208, 210, 209), (137, 208, 179), (183, 208, 212), (208, 201, 215), (219, 220, 218), (219, 223, 222), (137, 219, 208), (217, 246, 216), (137, 235, 219), (223, 227, 224), (235, 228, 227), (235, 229, 228), (235, 230, 229), (246, 122, 198), (235, 234, 233), (235, 237, 236), (235, 233, 226), (235, 238, 237), (241, 238, 235), (241, 243, 242), (241, 245, 244), (241, 250, 245), (262, 251, 250), (262, 253, 252), (262, 255, 253), (257, 254, 255), (257, 258, 256), (262, 260, 258), (262, 261, 259), (262, 247, 261), (262, 249, 247), (265, 268, 266), (262, 270, 269), (262, 273, 271), (273, 274, 272), (262, 275, 274), (262, 278, 276), (262, 264, 249), (137, 279, 262), (288, 289, 287), (288, 286, 289), (286, 291, 290), (262, 295, 278), (295, 280, 294), (283, 281, 280), (296, 286, 283), (296, 292, 286), (296, 293, 292), (296, 303, 302), (305, 304, 296), (296, 307, 306), (296, 308, 307), (279, 296, 262), (378, 137, 122), (300, 310, 263), (312, 378, 263), (313, 312, 311), (313, 314, 312), (316, 317, 315), (317, 312, 315), (317, 318, 312), (321, 323, 312), (325, 327, 323), (323, 378, 312), (326, 328, 327), (333, 331, 332), (333, 334, 331), (309, 296, 336), (296, 337, 336), (296, 338, 337), (296, 341, 340), (296, 343, 342), (296, 344, 343), (344, 296, 345), (296, 347, 346), (296, 349, 348), (296, 350, 349), (279, 350, 296), (327, 378, 323), (351, 327, 329), (351, 378, 327), (353, 352, 351), (357, 356, 355), (359, 358, 335), (361, 364, 351), (367, 366, 351), (279, 368, 350), (368, 279, 369), (279, 370, 369), (370, 279, 371), (279, 373, 372), (379, 378, 351), (356, 379, 351), (380, 379, 356), (382, 381, 379), (384, 383, 378), (279, 385, 377), (279, 387, 386), (279, 388, 387), (389, 388, 279), (389, 391, 390), (279, 391, 389), (391, 393, 392), (279, 393, 391), (408, 394, 279), (399, 398, 396), (401, 400, 378), (406, 395, 378), (394, 408, 407), (408, 410, 409), (408, 412, 411), (480, 408, 279), (408, 413, 412), (414, 408, 415), (408, 416, 415), (420, 421, 378), (422, 423, 378), (423, 424, 378), (480, 431, 428), (480, 430, 431), (480, 433, 430), (435, 416, 408), (480, 435, 408), (480, 436, 435), (480, 439, 437), (480, 438, 439), (480, 441, 438), (480, 440, 441), (480, 442, 440), (480, 428, 429), (539, 480, 279), (426, 446, 378), (446, 447, 378), (450, 443, 448), (480, 432, 433), (480, 453, 432), (480, 455, 452), (480, 454, 455), (480, 457, 454), (480, 456, 457), (480, 461, 458), (480, 460, 461), (480, 463, 460), (480, 462, 463), (467, 445, 378), (468, 467, 444), (470, 469, 467), (469, 471, 445), (480, 477, 476), (480, 479, 478), (480, 472, 479), (480, 474, 473), (483, 378, 481), (483, 484, 378), (539, 487, 486), (539, 489, 488), (539, 490, 489), (539, 491, 490), (539, 696, 491), (480, 475, 474), (493, 494, 378), (497, 498, 496), (498, 539, 378), (502, 504, 501), (539, 524, 504), (539, 697, 696), (539, 505, 697), (539, 506, 505), (539, 507, 506), (539, 502, 509), (511, 512, 539), (513, 514, 539), (517, 518, 516), (522, 521, 516), (539, 526, 524), (539, 530, 528), (539, 532, 530), (539, 534, 531), (539, 533, 534), (543, 539, 542), (544, 546, 539), (543, 544, 539), (550, 549, 539), (545, 550, 539), (548, 551, 539), (554, 555, 516), (521, 554, 516), (555, 520, 516), (558, 557, 555), (556, 541, 539), (560, 559, 520), (536, 539, 538), (539, 570, 567), (539, 572, 569), (572, 539, 574), (576, 577, 575), (539, 563, 577), (539, 565, 563), (566, 564, 565), (539, 566, 565), (579, 578, 540), (581, 580, 539), (583, 584, 539), (585, 586, 539), (588, 587, 586), (587, 539, 586), (590, 540, 539), (626, 592, 566), (626, 593, 592), (626, 594, 593), (626, 595, 594), (626, 596, 595), (626, 598, 597), (601, 600, 539), (604, 601, 603), (605, 606, 601), (606, 600, 601), (607, 602, 600), (608, 600, 602), (626, 610, 698), (626, 611, 599), (626, 612, 611), (626, 613, 699), (626, 614, 613), (626, 609, 614), (626, 698, 609), (623, 615, 600), (617, 600, 615), (619, 618, 600), (622, 621, 600), (608, 623, 600), (626, 625, 700), (626, 627, 625), (627, 630, 628), (626, 629, 630), (626, 632, 629), (626, 634, 632), (626, 700, 624), (638, 637, 539), (639, 638, 539), (641, 640, 621), (645, 644, 643), (626, 652, 636), (626, 654, 652), (626, 656, 654), (626, 658, 655), (626, 660, 657), (626, 661, 660), (626, 650, 647), (663, 662, 539), (626, 649, 650), (626, 665, 649), (626, 664, 665), (626, 667, 664), (626, 669, 667), (671, 673, 670), (673, 675, 672), (675, 676, 674), (626, 677, 676), (626, 680, 679), (626, 681, 677), (626, 682, 681), (626, 678, 685), (626, 679, 678), (626, 687, 680), (626, 689, 688), (626, 701, 689), (626, 690, 701), (626, 691, 690), (626, 692, 691), (686, 626, 539), (703, 705, 704), (707, 706, 705), (707, 783, 706), (707, 708, 783), (707, 709, 708), (707, 711, 709), (711, 713, 710), (707, 714, 712), (707, 715, 714), (722, 721, 716), (722, 724, 720), (722, 725, 726), (722, 729, 730), (722, 732, 729), (722, 719, 733), (777, 737, 735), (741, 738, 739), (741, 743, 740), (777, 742, 743), (777, 745, 742), (777, 744, 745), (777, 746, 744), (722, 777, 719), (777, 750, 747), (777, 751, 750), (777, 752, 751), (777, 753, 752), (777, 754, 753), (777, 748, 755), (777, 749, 748), (777, 756, 749), (760, 777, 761), (777, 762, 761), (777, 763, 762), (777, 758, 757), (777, 767, 766), (777, 768, 767), (777, 771, 768), (771, 773, 770), (777, 772, 773), (777, 775, 772), (777, 764, 775), (777, 765, 764), (776, 765, 777), (626, 780, 779), (626, 853, 693), (787, 854, 626), (787, 790, 788), (796, 792, 789), (796, 793, 791), (796, 784, 793), (796, 786, 784), (695, 626, 686), (796, 798, 794), (796, 797, 798), (796, 800, 797), (796, 802, 800), (796, 804, 802), (809, 808, 805), (804, 809, 806), (809, 807, 808), (809, 811, 807), (786, 796, 795), (626, 809, 796), (809, 816, 810), (809, 815, 816), (820, 818, 809), (809, 823, 824), (809, 826, 823), (809, 813, 827), (809, 814, 813), (809, 831, 830), (809, 834, 833), (809, 835, 834), (809, 836, 835), (809, 839, 838), (809, 841, 839), (841, 809, 842), (809, 844, 843), (809, 702, 844), (809, 703, 702), (626, 707, 809), (707, 777, 722), (626, 777, 707), (849, 626, 848)])
me_mesh.update()

# ---- objects
ob_mycurve = bpy.data.objects.new('myCurve', me_mesh)

# ---- transforms, parenting, visibility, modifiers, constraints
ob_mycurve.location = (0.0, 0.0, 0.0)
_m = ob_mycurve.modifiers.new('Auto Smooth', 'NODES')
_m.node_group = ng_auto_smooth
_gi = [s.identifier for s in ng_auto_smooth.interface.items_tree if s.item_type == 'SOCKET' and s.in_out == 'INPUT']
_m[_gi[1]] = 3.142  # Angle

# ---- collection membership
scene.collection.objects.link(ob_mycurve)

# ---- scene / render settings (as saved in the file)
scene.frame_start = 1; scene.frame_end = 250; scene.frame_set(1)
scene.render.engine = 'BLENDER_EEVEE_NEXT'
scene.cycles.sampling_pattern = 'TABULATED_SOBOL'
scene.cycles.use_light_tree = False
scene.view_settings.view_transform = 'Filmic'
bpy.context.view_layer.update()

# ---- added for rendering (the .blend has no active camera and no usable light): camera, sun
cam_auto = bpy.data.cameras.new('AutoCamera')
cam_auto.lens = 50.0
cam_auto.sensor_width = 36.0
cam_auto.clip_end = 1000.0
ob_auto_camera = bpy.data.objects.new('AutoCamera', cam_auto)
scene.collection.objects.link(ob_auto_camera)
ob_auto_camera.location = (34.5837, 3.88953, 13.9051)
ob_auto_camera.rotation_euler = (1.09748, -7.21219e-08, 0.694738)
scene.camera = ob_auto_camera
light_auto_sun = bpy.data.lights.new('AutoSun', 'SUN')
light_auto_sun.energy = 3.0
light_auto_sun.angle = 0.0523599
ob_auto_sun = bpy.data.objects.new('AutoSun', light_auto_sun)
scene.collection.objects.link(ob_auto_sun)
ob_auto_sun.rotation_euler = (0.872665, 0.174533, 0.523599)
bpy.context.view_layer.update()

